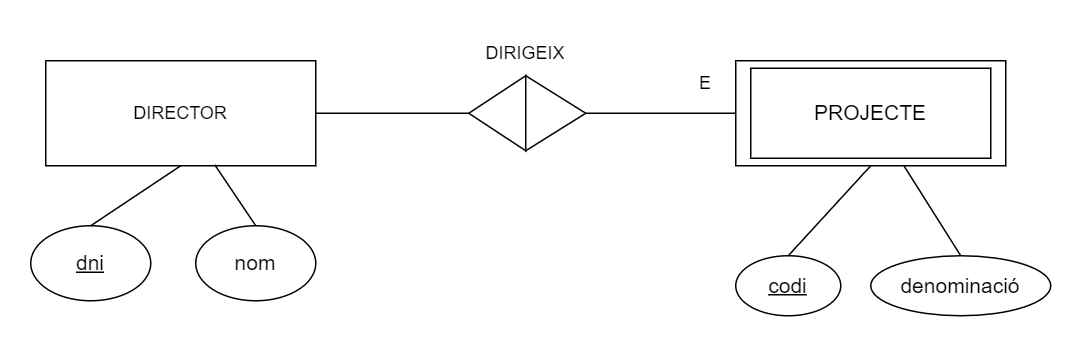

The diagram above was exported from draw.io. Its source (the exported page's mxGraphModel, read from the mxfile embedded in the PNG):
<mxGraphModel dx="1008" dy="614" grid="1" gridSize="10" guides="1" tooltips="1" connect="1" arrows="1" fold="1" page="1" pageScale="1" pageWidth="827" pageHeight="1169" math="0" shadow="0">
  <root>
    <mxCell id="WIyWlLk6GJQsqaUBKTNV-0" />
    <mxCell id="WIyWlLk6GJQsqaUBKTNV-1" parent="WIyWlLk6GJQsqaUBKTNV-0" />
    <mxCell id="OnPwBc0qrzAAS0O4cbcg-0" value="DIRECTOR" style="rounded=0;whiteSpace=wrap;html=1;" parent="WIyWlLk6GJQsqaUBKTNV-1" vertex="1">
      <mxGeometry x="100" y="170" width="180" height="70" as="geometry" />
    </mxCell>
    <mxCell id="OnPwBc0qrzAAS0O4cbcg-1" value="&lt;font style=&quot;font-size: 14px;&quot;&gt;&lt;u&gt;dni&lt;/u&gt;&lt;/font&gt;" style="ellipse;whiteSpace=wrap;html=1;" parent="WIyWlLk6GJQsqaUBKTNV-1" vertex="1">
      <mxGeometry x="90" y="280" width="80" height="50" as="geometry" />
    </mxCell>
    <mxCell id="OnPwBc0qrzAAS0O4cbcg-2" value="" style="endArrow=none;html=1;rounded=0;entryX=0.5;entryY=1;entryDx=0;entryDy=0;exitX=0.5;exitY=0;exitDx=0;exitDy=0;" parent="WIyWlLk6GJQsqaUBKTNV-1" source="OnPwBc0qrzAAS0O4cbcg-1" target="OnPwBc0qrzAAS0O4cbcg-0" edge="1">
      <mxGeometry width="50" height="50" relative="1" as="geometry">
        <mxPoint x="189.5" y="310" as="sourcePoint" />
        <mxPoint x="189.5" y="250" as="targetPoint" />
      </mxGeometry>
    </mxCell>
    <mxCell id="OnPwBc0qrzAAS0O4cbcg-3" value="&lt;font style=&quot;font-size: 14px;&quot;&gt;PROJECTE&lt;/font&gt;" style="rounded=0;whiteSpace=wrap;html=1;" parent="WIyWlLk6GJQsqaUBKTNV-1" vertex="1">
      <mxGeometry x="560" y="170" width="180" height="70" as="geometry" />
    </mxCell>
    <mxCell id="OnPwBc0qrzAAS0O4cbcg-4" value="&lt;u&gt;&lt;font style=&quot;font-size: 14px;&quot;&gt;codi&lt;/font&gt;&lt;/u&gt;" style="ellipse;whiteSpace=wrap;html=1;" parent="WIyWlLk6GJQsqaUBKTNV-1" vertex="1">
      <mxGeometry x="560" y="300" width="70" height="40" as="geometry" />
    </mxCell>
    <mxCell id="OnPwBc0qrzAAS0O4cbcg-5" value="" style="endArrow=none;html=1;rounded=0;entryX=0.5;entryY=1;entryDx=0;entryDy=0;exitX=0.5;exitY=0;exitDx=0;exitDy=0;" parent="WIyWlLk6GJQsqaUBKTNV-1" source="OnPwBc0qrzAAS0O4cbcg-4" target="OnPwBc0qrzAAS0O4cbcg-3" edge="1">
      <mxGeometry width="50" height="50" relative="1" as="geometry">
        <mxPoint x="649.5" y="310" as="sourcePoint" />
        <mxPoint x="649.5" y="250" as="targetPoint" />
      </mxGeometry>
    </mxCell>
    <mxCell id="OnPwBc0qrzAAS0O4cbcg-7" value="" style="endArrow=none;html=1;rounded=0;entryX=1;entryY=0.5;entryDx=0;entryDy=0;exitX=1;exitY=0.5;exitDx=0;exitDy=0;" parent="WIyWlLk6GJQsqaUBKTNV-1" edge="1" target="OnPwBc0qrzAAS0O4cbcg-10" source="OnPwBc0qrzAAS0O4cbcg-0">
      <mxGeometry width="50" height="50" relative="1" as="geometry">
        <mxPoint x="280" y="204.5" as="sourcePoint" />
        <mxPoint x="380" y="205" as="targetPoint" />
      </mxGeometry>
    </mxCell>
    <mxCell id="OnPwBc0qrzAAS0O4cbcg-8" value="" style="endArrow=none;html=1;rounded=0;exitX=1;exitY=0.5;exitDx=0;exitDy=0;entryX=0;entryY=0.5;entryDx=0;entryDy=0;" parent="WIyWlLk6GJQsqaUBKTNV-1" source="OnPwBc0qrzAAS0O4cbcg-11" target="OnPwBc0qrzAAS0O4cbcg-3" edge="1">
      <mxGeometry width="50" height="50" relative="1" as="geometry">
        <mxPoint x="460" y="200" as="sourcePoint" />
        <mxPoint x="560" y="200" as="targetPoint" />
      </mxGeometry>
    </mxCell>
    <mxCell id="OnPwBc0qrzAAS0O4cbcg-10" value="" style="triangle;whiteSpace=wrap;html=1;rotation=-180;fillColor=#FFFFFF;" parent="WIyWlLk6GJQsqaUBKTNV-1" vertex="1">
      <mxGeometry x="382" y="180" width="38" height="50" as="geometry" />
    </mxCell>
    <mxCell id="OnPwBc0qrzAAS0O4cbcg-11" value="" style="triangle;whiteSpace=wrap;html=1;" parent="WIyWlLk6GJQsqaUBKTNV-1" vertex="1">
      <mxGeometry x="420" y="180" width="40" height="50" as="geometry" />
    </mxCell>
    <mxCell id="8LpnBzA3tOKiez6-_aoK-0" value="&lt;font style=&quot;font-size: 14px;&quot;&gt;denominació&lt;/font&gt;" style="ellipse;whiteSpace=wrap;html=1;" parent="WIyWlLk6GJQsqaUBKTNV-1" vertex="1">
      <mxGeometry x="650" y="300" width="120" height="40" as="geometry" />
    </mxCell>
    <mxCell id="8LpnBzA3tOKiez6-_aoK-1" value="" style="endArrow=none;html=1;rounded=0;exitX=0.5;exitY=0;exitDx=0;exitDy=0;" parent="WIyWlLk6GJQsqaUBKTNV-1" source="8LpnBzA3tOKiez6-_aoK-0" target="OnPwBc0qrzAAS0O4cbcg-3" edge="1">
      <mxGeometry width="50" height="50" relative="1" as="geometry">
        <mxPoint x="789.5" y="310" as="sourcePoint" />
        <mxPoint x="790" y="240" as="targetPoint" />
      </mxGeometry>
    </mxCell>
    <mxCell id="8LpnBzA3tOKiez6-_aoK-2" value="DIRIGEIX" style="text;html=1;strokeColor=none;fillColor=none;align=center;verticalAlign=middle;whiteSpace=wrap;rounded=0;" parent="WIyWlLk6GJQsqaUBKTNV-1" vertex="1">
      <mxGeometry x="390" y="150" width="60" height="30" as="geometry" />
    </mxCell>
    <mxCell id="8LpnBzA3tOKiez6-_aoK-3" value="&lt;font style=&quot;font-size: 14px;&quot;&gt;nom&lt;/font&gt;" style="ellipse;whiteSpace=wrap;html=1;" parent="WIyWlLk6GJQsqaUBKTNV-1" vertex="1">
      <mxGeometry x="200" y="280" width="80" height="50" as="geometry" />
    </mxCell>
    <mxCell id="8LpnBzA3tOKiez6-_aoK-4" value="" style="endArrow=none;html=1;rounded=0;entryX=0.626;entryY=0.991;entryDx=0;entryDy=0;exitX=0.5;exitY=0;exitDx=0;exitDy=0;entryPerimeter=0;" parent="WIyWlLk6GJQsqaUBKTNV-1" source="8LpnBzA3tOKiez6-_aoK-3" target="OnPwBc0qrzAAS0O4cbcg-0" edge="1">
      <mxGeometry width="50" height="50" relative="1" as="geometry">
        <mxPoint x="299.5" y="310" as="sourcePoint" />
        <mxPoint x="300" y="240" as="targetPoint" />
      </mxGeometry>
    </mxCell>
    <mxCell id="d2JlcwhEV0B87nfAcxdb-0" value="" style="rounded=0;whiteSpace=wrap;html=1;fillColor=none;" vertex="1" parent="WIyWlLk6GJQsqaUBKTNV-1">
      <mxGeometry x="570" y="175" width="160" height="60" as="geometry" />
    </mxCell>
    <mxCell id="d2JlcwhEV0B87nfAcxdb-1" value="E" style="text;html=1;strokeColor=none;fillColor=none;align=center;verticalAlign=middle;whiteSpace=wrap;rounded=0;" vertex="1" parent="WIyWlLk6GJQsqaUBKTNV-1">
      <mxGeometry x="520" y="170" width="40" height="30" as="geometry" />
    </mxCell>
  </root>
</mxGraphModel>